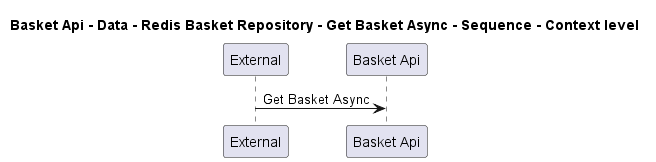

The diagram above was rendered by PlantUML. Its source (embedded in the PNG):
@startuml
!pragma layout smetana

title Basket Api - Data - Redis Basket Repository - Get Basket Async - Sequence - Context level

participant "External" as C4InterFlow.SoftwareSystems.ExternalSystem
participant "Basket Api" as dotnet.eShop.Architecture.SoftwareSystems.BasketApi

C4InterFlow.SoftwareSystems.ExternalSystem -> dotnet.eShop.Architecture.SoftwareSystems.BasketApi : Get Basket Async


@enduml